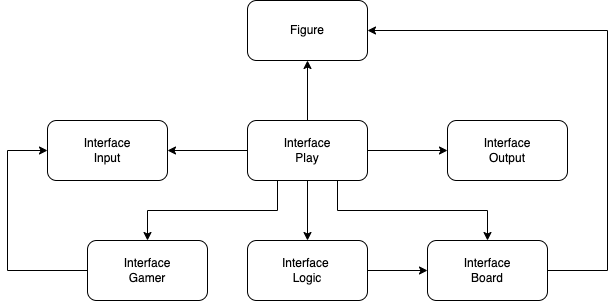

The diagram above was exported from draw.io. Its source (the exported page's mxGraphModel, read from the mxfile embedded in the PNG):
<mxGraphModel dx="910" dy="462" grid="1" gridSize="10" guides="1" tooltips="1" connect="1" arrows="1" fold="1" page="1" pageScale="1" pageWidth="827" pageHeight="1169" math="0" shadow="0">
  <root>
    <mxCell id="0" />
    <mxCell id="1" parent="0" />
    <mxCell id="n_7nXyNSnRIEr17RtSE_-5" style="edgeStyle=orthogonalEdgeStyle;rounded=0;orthogonalLoop=1;jettySize=auto;html=1;exitX=0.5;exitY=0;exitDx=0;exitDy=0;entryX=0.5;entryY=1;entryDx=0;entryDy=0;" edge="1" parent="1" source="n_7nXyNSnRIEr17RtSE_-1" target="n_7nXyNSnRIEr17RtSE_-2">
      <mxGeometry relative="1" as="geometry" />
    </mxCell>
    <mxCell id="n_7nXyNSnRIEr17RtSE_-8" style="edgeStyle=orthogonalEdgeStyle;rounded=0;orthogonalLoop=1;jettySize=auto;html=1;exitX=1;exitY=0.5;exitDx=0;exitDy=0;" edge="1" parent="1" source="n_7nXyNSnRIEr17RtSE_-1" target="n_7nXyNSnRIEr17RtSE_-7">
      <mxGeometry relative="1" as="geometry" />
    </mxCell>
    <mxCell id="n_7nXyNSnRIEr17RtSE_-9" style="edgeStyle=orthogonalEdgeStyle;rounded=0;orthogonalLoop=1;jettySize=auto;html=1;exitX=0;exitY=0.5;exitDx=0;exitDy=0;entryX=1;entryY=0.5;entryDx=0;entryDy=0;" edge="1" parent="1" source="n_7nXyNSnRIEr17RtSE_-1" target="n_7nXyNSnRIEr17RtSE_-6">
      <mxGeometry relative="1" as="geometry" />
    </mxCell>
    <mxCell id="n_7nXyNSnRIEr17RtSE_-13" style="edgeStyle=orthogonalEdgeStyle;rounded=0;orthogonalLoop=1;jettySize=auto;html=1;exitX=0.25;exitY=1;exitDx=0;exitDy=0;entryX=0.5;entryY=0;entryDx=0;entryDy=0;" edge="1" parent="1" source="n_7nXyNSnRIEr17RtSE_-1" target="n_7nXyNSnRIEr17RtSE_-10">
      <mxGeometry relative="1" as="geometry">
        <Array as="points">
          <mxPoint x="420" y="270" />
        </Array>
      </mxGeometry>
    </mxCell>
    <mxCell id="n_7nXyNSnRIEr17RtSE_-14" style="edgeStyle=orthogonalEdgeStyle;rounded=0;orthogonalLoop=1;jettySize=auto;html=1;exitX=0.75;exitY=1;exitDx=0;exitDy=0;entryX=0.5;entryY=0;entryDx=0;entryDy=0;" edge="1" parent="1" source="n_7nXyNSnRIEr17RtSE_-1" target="n_7nXyNSnRIEr17RtSE_-3">
      <mxGeometry relative="1" as="geometry">
        <mxPoint x="550" y="320" as="targetPoint" />
      </mxGeometry>
    </mxCell>
    <mxCell id="n_7nXyNSnRIEr17RtSE_-20" style="edgeStyle=orthogonalEdgeStyle;rounded=0;orthogonalLoop=1;jettySize=auto;html=1;exitX=0.25;exitY=1;exitDx=0;exitDy=0;entryX=0.5;entryY=0;entryDx=0;entryDy=0;" edge="1" parent="1" source="n_7nXyNSnRIEr17RtSE_-1" target="n_7nXyNSnRIEr17RtSE_-17">
      <mxGeometry relative="1" as="geometry" />
    </mxCell>
    <mxCell id="n_7nXyNSnRIEr17RtSE_-1" value="Interface&lt;br&gt;Play" style="rounded=1;whiteSpace=wrap;html=1;" vertex="1" parent="1">
      <mxGeometry x="360" y="210" width="120" height="60" as="geometry" />
    </mxCell>
    <mxCell id="n_7nXyNSnRIEr17RtSE_-2" value="Figure" style="rounded=1;whiteSpace=wrap;html=1;" vertex="1" parent="1">
      <mxGeometry x="360" y="90" width="120" height="60" as="geometry" />
    </mxCell>
    <mxCell id="n_7nXyNSnRIEr17RtSE_-16" style="edgeStyle=orthogonalEdgeStyle;rounded=0;orthogonalLoop=1;jettySize=auto;html=1;exitX=1;exitY=0.5;exitDx=0;exitDy=0;entryX=1;entryY=0.5;entryDx=0;entryDy=0;" edge="1" parent="1" source="n_7nXyNSnRIEr17RtSE_-3" target="n_7nXyNSnRIEr17RtSE_-2">
      <mxGeometry relative="1" as="geometry">
        <mxPoint x="760" y="120" as="targetPoint" />
        <Array as="points">
          <mxPoint x="720" y="360" />
          <mxPoint x="720" y="120" />
        </Array>
      </mxGeometry>
    </mxCell>
    <mxCell id="n_7nXyNSnRIEr17RtSE_-3" value="Interface&lt;br&gt;Board" style="rounded=1;whiteSpace=wrap;html=1;" vertex="1" parent="1">
      <mxGeometry x="540" y="330" width="120" height="60" as="geometry" />
    </mxCell>
    <mxCell id="n_7nXyNSnRIEr17RtSE_-6" value="Interface&lt;br&gt;Input" style="rounded=1;whiteSpace=wrap;html=1;" vertex="1" parent="1">
      <mxGeometry x="160" y="210" width="120" height="60" as="geometry" />
    </mxCell>
    <mxCell id="n_7nXyNSnRIEr17RtSE_-7" value="Interface&lt;br&gt;Output" style="rounded=1;whiteSpace=wrap;html=1;" vertex="1" parent="1">
      <mxGeometry x="560" y="210" width="120" height="60" as="geometry" />
    </mxCell>
    <mxCell id="n_7nXyNSnRIEr17RtSE_-15" style="edgeStyle=orthogonalEdgeStyle;rounded=0;orthogonalLoop=1;jettySize=auto;html=1;exitX=1;exitY=0.5;exitDx=0;exitDy=0;entryX=0;entryY=0.5;entryDx=0;entryDy=0;" edge="1" parent="1" source="n_7nXyNSnRIEr17RtSE_-10" target="n_7nXyNSnRIEr17RtSE_-3">
      <mxGeometry relative="1" as="geometry" />
    </mxCell>
    <mxCell id="n_7nXyNSnRIEr17RtSE_-10" value="Interface&amp;nbsp;&lt;br&gt;Logic" style="rounded=1;whiteSpace=wrap;html=1;" vertex="1" parent="1">
      <mxGeometry x="360" y="330" width="120" height="60" as="geometry" />
    </mxCell>
    <mxCell id="n_7nXyNSnRIEr17RtSE_-21" style="edgeStyle=orthogonalEdgeStyle;rounded=0;orthogonalLoop=1;jettySize=auto;html=1;exitX=0;exitY=0.5;exitDx=0;exitDy=0;entryX=0;entryY=0.5;entryDx=0;entryDy=0;" edge="1" parent="1" source="n_7nXyNSnRIEr17RtSE_-17" target="n_7nXyNSnRIEr17RtSE_-6">
      <mxGeometry relative="1" as="geometry">
        <Array as="points">
          <mxPoint x="120" y="360" />
          <mxPoint x="120" y="240" />
        </Array>
      </mxGeometry>
    </mxCell>
    <mxCell id="n_7nXyNSnRIEr17RtSE_-17" value="Interface&lt;br&gt;Gamer" style="rounded=1;whiteSpace=wrap;html=1;" vertex="1" parent="1">
      <mxGeometry x="200" y="330" width="120" height="60" as="geometry" />
    </mxCell>
  </root>
</mxGraphModel>